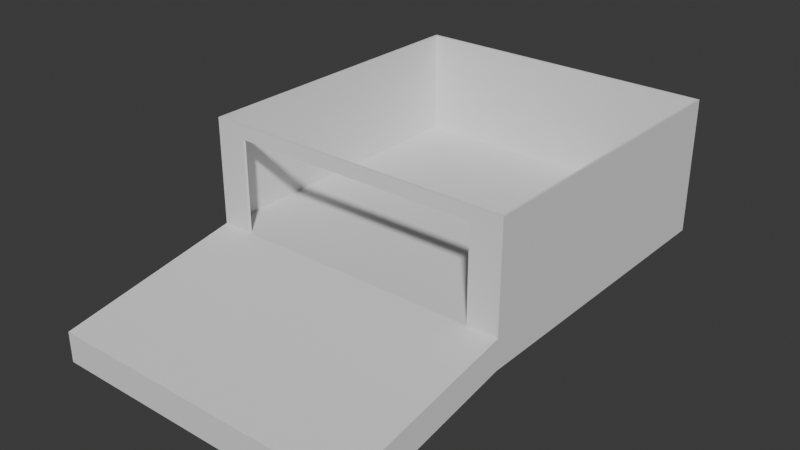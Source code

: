 # Source: Hangar.blend  (saved by Blender 5.0.119; exported with 4.5.12 LTS)
import bpy
from mathutils import Matrix  # noqa: F401  (used for matrix-valued properties, if any)

bpy.ops.wm.read_factory_settings(use_empty=True)
scene = bpy.context.scene
scene.name = 'Scene'

# ---- collections
col_collection = bpy.data.collections.new('Collection'); scene.collection.children.link(col_collection)
col_hangar = bpy.data.collections.new('Hangar'); scene.collection.children.link(col_hangar)

# ---- world
world_world = bpy.data.worlds.new('World'); scene.world = world_world
world_world.use_nodes = True; world_world.node_tree.nodes.clear()
_N = world_world.node_tree.nodes; _L = world_world.node_tree.links
n0 = _N.new('ShaderNodeOutputWorld'); n0.name = 'World Output'; n0.location = (200, 100)
n1 = _N.new('ShaderNodeBackground'); n1.name = 'Background'; n1.location = (-200, 100)
n1.inputs[0].default_value = (0.05088, 0.05088, 0.05088, 1.0)
_L.new(n1.outputs[0], n0.inputs[0])
n0.is_active_output = True
world_world.color = (0.05088, 0.05088, 0.05088)
world_world.sun_shadow_jitter_overblur = 0.0

# ---- meshes
me_cube = bpy.data.meshes.new('Cube')
me_cube.from_pydata([(-1.0, -1.0, -1.0), (-0.9862, -0.9862, 1.0), (-1.0, 1.0, -1.0), (-0.9862, 0.9862, 1.0), (1.0, -1.0, -1.0), (0.9862, -0.9862, 1.0), (1.0, 1.0, -1.0), (0.9862, 0.9862, 1.0), (-1.0, -2.148, -3.097), (-1.0, -2.148, -1.097), (1.0, -2.148, -1.097), (1.0, -2.148, -3.097), (-1.0, -1.0, 1.0), (-1.0, 1.0, 1.0), (1.0, 1.0, 1.0), (1.0, -1.0, 1.0), (0.8023, -1.0, 1.0), (-0.8023, -1.0, 1.0), (0.7977, -0.9862, 1.0), (-0.7977, -0.9862, 1.0), (-1.0, -1.0, 7.131), (-1.0, 1.0, 7.131), (1.0, 1.0, 7.131), (1.0, -1.0, 7.131), (-0.8023, -1.0, 7.131), (-0.9862, -0.9862, 7.131), (-0.9862, 0.9862, 7.131), (0.9862, 0.9862, 7.131), (0.9862, -0.9862, 7.131), (-0.7977, -0.9862, 7.131), (0.8023, -1.0, 7.131), (0.7977, -0.9862, 7.131), (-1.0, -1.0, 8.041), (-1.0, 1.0, 8.041), (1.0, 1.0, 8.041), (1.0, -1.0, 8.041), (-0.8023, -1.0, 8.041), (-0.9862, -0.9862, 8.041), (-0.9862, 0.9862, 8.041), (0.9862, 0.9862, 8.041), (0.9862, -0.9862, 8.041), (-0.7977, -0.9862, 8.041), (0.8023, -1.0, 8.041), (0.7977, -0.9862, 8.041)], [], [(0, 12, 13, 2), (2, 13, 14, 6), (6, 14, 15, 4), (12, 0, 8, 9), (2, 6, 4, 0), (7, 3, 1, 19, 18, 5), (11, 10, 9, 8), (0, 4, 11, 8), (15, 16, 17, 12, 9, 10), (4, 15, 10, 11), (3, 7, 27, 26), (1, 3, 26, 25), (5, 18, 31, 28), (19, 1, 25, 29), (17, 19, 29, 24), (18, 19, 17, 16), (29, 25, 37, 41), (21, 20, 32, 33), (20, 24, 36, 32), (28, 31, 43, 40), (27, 28, 40, 39), (12, 17, 24, 20), (16, 15, 23, 30), (15, 14, 22, 23), (18, 16, 30, 31), (7, 5, 28, 27), (14, 13, 21, 22), (13, 12, 20, 21), (37, 38, 33, 32), (38, 39, 34, 33), (39, 40, 35, 34), (41, 37, 32, 36), (40, 43, 42, 35), (43, 31, 29, 41), (25, 26, 38, 37), (22, 21, 33, 34), (42, 43, 41, 36), (26, 27, 39, 38), (30, 23, 35, 42), (23, 22, 34, 35), (31, 30, 24, 29), (30, 42, 36, 24)])
_uv = me_cube.uv_layers.new(name='UVMap')
_uv.uv.foreach_set('vector', [0.375, 0.0, 0.625, 0.0, 0.625, 0.25, 0.375, 0.25, 0.375, 0.25, 0.625, 0.25, 0.625, 0.5, 0.375, 0.5, 0.375, 0.5, 0.625, 0.5, 0.625, 0.75, 0.375, 0.75, 0.625, 0.0, 0.375, 0.0, 0.375, 0.0, 0.625, 0.0, 0.125, 0.5, 0.375, 0.5, 0.375, 0.75, 0.125, 0.75, 0.6267, 0.5017, 0.8733, 0.5017, 0.8733, 0.7483, 0.7911, 0.7483, 0.7089, 0.7483, 0.6267, 0.7483, 0.375, 0.75, 0.625, 0.75, 0.625, 1.0, 0.375, 1.0, 0.125, 0.75, 0.375, 0.75, 0.375, 0.75, 0.125, 0.75, 0.625, 0.75, 0.7083, 0.75, 0.7917, 0.75, 0.875, 0.75, 0.875, 0.75, 0.625, 0.75, 0.375, 0.75, 0.625, 0.75, 0.625, 0.75, 0.375, 0.75, 0.8733, 0.5017, 0.6267, 0.5017, 0.6267, 0.5017, 0.8733, 0.5017, 0.8733, 0.7483, 0.8733, 0.5017, 0.8733, 0.5017, 0.8733, 0.7483, 0.6267, 0.7483, 0.7089, 0.7483, 0.7089, 0.7483, 0.6267, 0.7483, 0.7911, 0.7483, 0.8733, 0.7483, 0.8733, 0.7483, 0.7911, 0.7483, 0.7917, 0.75, 0.7911, 0.7483, 0.7911, 0.7483, 0.7917, 0.75, 0.7089, 0.7483, 0.7911, 0.7483, 0.7917, 0.75, 0.7083, 0.75, 0.7911, 0.7483, 0.8733, 0.7483, 0.8733, 0.7483, 0.7911, 0.7483, 0.625, 0.25, 0.625, 0.0, 0.625, 0.0, 0.625, 0.25, 0.875, 0.75, 0.7917, 0.75, 0.7917, 0.75, 0.875, 0.75, 0.6267, 0.7483, 0.7089, 0.7483, 0.7089, 0.7483, 0.6267, 0.7483, 0.6267, 0.5017, 0.6267, 0.7483, 0.6267, 0.7483, 0.6267, 0.5017, 0.875, 0.75, 0.7917, 0.75, 0.7917, 0.75, 0.875, 0.75, 0.7083, 0.75, 0.625, 0.75, 0.625, 0.75, 0.7083, 0.75, 0.625, 0.75, 0.625, 0.5, 0.625, 0.5, 0.625, 0.75, 0.7089, 0.7483, 0.7083, 0.75, 0.7083, 0.75, 0.7089, 0.7483, 0.6267, 0.5017, 0.6267, 0.7483, 0.6267, 0.7483, 0.6267, 0.5017, 0.625, 0.5, 0.625, 0.25, 0.625, 0.25, 0.625, 0.5, 0.625, 0.25, 0.625, 0.0, 0.625, 0.0, 0.625, 0.25, 0.8733, 0.7483, 0.8733, 0.5017, 0.875, 0.5, 0.875, 0.75, 0.8733, 0.5017, 0.6267, 0.5017, 0.625, 0.5, 0.875, 0.5, 0.6267, 0.5017, 0.6267, 0.7483, 0.625, 0.75, 0.625, 0.5, 0.7911, 0.7483, 0.8733, 0.7483, 0.875, 0.75, 0.7917, 0.75, 0.6267, 0.7483, 0.7089, 0.7483, 0.7083, 0.75, 0.625, 0.75, 0.7089, 0.7483, 0.7089, 0.7483, 0.7911, 0.7483, 0.7911, 0.7483, 0.8733, 0.7483, 0.8733, 0.5017, 0.8733, 0.5017, 0.8733, 0.7483, 0.625, 0.5, 0.625, 0.25, 0.625, 0.25, 0.625, 0.5, 0.7083, 0.75, 0.7089, 0.7483, 0.7911, 0.7483, 0.7917, 0.75, 0.8733, 0.5017, 0.6267, 0.5017, 0.6267, 0.5017, 0.8733, 0.5017, 0.7083, 0.75, 0.625, 0.75, 0.625, 0.75, 0.7083, 0.75, 0.625, 0.75, 0.625, 0.5, 0.625, 0.5, 0.625, 0.75, 0.7089, 0.7483, 0.7083, 0.75, 0.7917, 0.75, 0.7911, 0.7483, 0.7083, 0.75, 0.7083, 0.75, 0.7917, 0.75, 0.7917, 0.75])
me_cube.update()

# ---- objects
ob_cube_002 = bpy.data.objects.new('Cube.002', me_cube)

# ---- transforms, parenting, visibility, modifiers, constraints
ob_cube_002.location = (0.0, 0.0, 0.0)
ob_cube_002.scale = (10.28, 10.45, 1.0)

# ---- collection membership
col_hangar.objects.link(ob_cube_002)

# ---- scene / render settings (as saved in the file)
scene.frame_start = 1; scene.frame_end = 250; scene.frame_set(1)
scene.render.engine = 'BLENDER_EEVEE_NEXT'
scene.render.bake_bias = 0.0
scene.render.bake_samples = 0
scene.cycles.sampling_pattern = 'TABULATED_SOBOL'
scene.eevee.use_volume_custom_range = False
bpy.context.view_layer.update()

# ---- added for rendering (the .blend has no active camera and no usable light): camera, sun
cam_auto = bpy.data.cameras.new('AutoCamera')
cam_auto.lens = 50.0
cam_auto.sensor_width = 36.0
cam_auto.clip_end = 1000.0
ob_auto_camera = bpy.data.objects.new('AutoCamera', cam_auto)
scene.collection.objects.link(ob_auto_camera)
ob_auto_camera.location = (37.3307, -50.7943, 32.3369)
ob_auto_camera.rotation_euler = (1.09748, -7.21219e-08, 0.694738)
scene.camera = ob_auto_camera
light_auto_sun = bpy.data.lights.new('AutoSun', 'SUN')
light_auto_sun.energy = 3.0
light_auto_sun.angle = 0.0523599
ob_auto_sun = bpy.data.objects.new('AutoSun', light_auto_sun)
scene.collection.objects.link(ob_auto_sun)
ob_auto_sun.rotation_euler = (0.872665, 0.174533, 0.523599)
bpy.context.view_layer.update()

